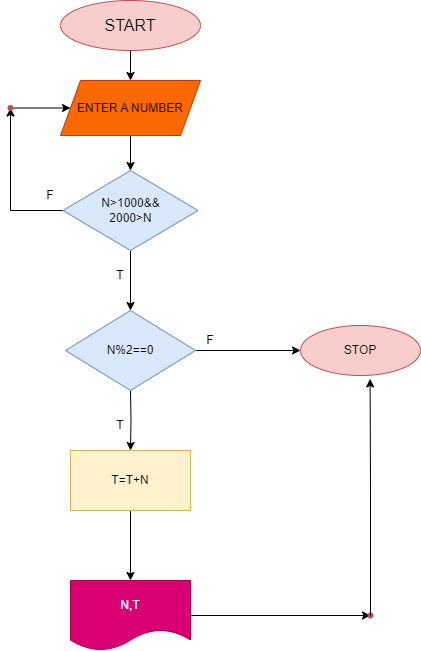

The diagram above was exported from draw.io. Its source (the exported page's mxGraphModel, read from the mxfile embedded in the PNG):
<mxGraphModel dx="1050" dy="530" grid="1" gridSize="10" guides="1" tooltips="1" connect="1" arrows="1" fold="1" page="1" pageScale="1" pageWidth="827" pageHeight="1169" math="0" shadow="0">
  <root>
    <mxCell id="0" />
    <mxCell id="1" parent="0" />
    <mxCell id="riZAwnTaQUL_21ytC6rf-269" value="" style="edgeStyle=orthogonalEdgeStyle;rounded=0;orthogonalLoop=1;jettySize=auto;html=1;" edge="1" parent="1" source="riZAwnTaQUL_21ytC6rf-23" target="riZAwnTaQUL_21ytC6rf-268">
      <mxGeometry relative="1" as="geometry" />
    </mxCell>
    <mxCell id="riZAwnTaQUL_21ytC6rf-23" value="&lt;font style=&quot;font-size: 16px;&quot;&gt;START&lt;/font&gt;" style="ellipse;whiteSpace=wrap;html=1;fillColor=#f8cecc;strokeColor=#b85450;" vertex="1" parent="1">
      <mxGeometry x="330" y="30" width="140" height="50" as="geometry" />
    </mxCell>
    <mxCell id="riZAwnTaQUL_21ytC6rf-271" value="" style="edgeStyle=orthogonalEdgeStyle;rounded=0;orthogonalLoop=1;jettySize=auto;html=1;" edge="1" parent="1" source="riZAwnTaQUL_21ytC6rf-268" target="riZAwnTaQUL_21ytC6rf-270">
      <mxGeometry relative="1" as="geometry" />
    </mxCell>
    <mxCell id="riZAwnTaQUL_21ytC6rf-268" value="ENTER A NUMBER" style="shape=parallelogram;perimeter=parallelogramPerimeter;whiteSpace=wrap;html=1;fixedSize=1;fillColor=#fa6800;strokeColor=#C73500;fontColor=#000000;" vertex="1" parent="1">
      <mxGeometry x="330" y="110" width="140" height="55" as="geometry" />
    </mxCell>
    <mxCell id="riZAwnTaQUL_21ytC6rf-273" value="" style="edgeStyle=orthogonalEdgeStyle;rounded=0;orthogonalLoop=1;jettySize=auto;html=1;" edge="1" parent="1" source="riZAwnTaQUL_21ytC6rf-270" target="riZAwnTaQUL_21ytC6rf-272">
      <mxGeometry relative="1" as="geometry" />
    </mxCell>
    <mxCell id="riZAwnTaQUL_21ytC6rf-283" value="" style="edgeStyle=orthogonalEdgeStyle;rounded=0;orthogonalLoop=1;jettySize=auto;html=1;" edge="1" parent="1" source="riZAwnTaQUL_21ytC6rf-270" target="riZAwnTaQUL_21ytC6rf-282">
      <mxGeometry relative="1" as="geometry" />
    </mxCell>
    <mxCell id="riZAwnTaQUL_21ytC6rf-270" value="N&amp;gt;1000&amp;amp;&amp;amp;&lt;br&gt;2000&amp;gt;N" style="rhombus;whiteSpace=wrap;html=1;fillColor=#dae8fc;strokeColor=#6c8ebf;" vertex="1" parent="1">
      <mxGeometry x="332.5" y="200" width="135" height="80" as="geometry" />
    </mxCell>
    <mxCell id="riZAwnTaQUL_21ytC6rf-274" value="" style="edgeStyle=orthogonalEdgeStyle;rounded=0;orthogonalLoop=1;jettySize=auto;html=1;" edge="1" parent="1" source="riZAwnTaQUL_21ytC6rf-272" target="riZAwnTaQUL_21ytC6rf-268">
      <mxGeometry relative="1" as="geometry" />
    </mxCell>
    <mxCell id="riZAwnTaQUL_21ytC6rf-272" value="" style="shape=waypoint;sketch=0;size=6;pointerEvents=1;points=[];fillColor=#f8cecc;resizable=0;rotatable=0;perimeter=centerPerimeter;snapToPoint=1;strokeColor=#b85450;" vertex="1" parent="1">
      <mxGeometry x="270" y="127.5" width="20" height="20" as="geometry" />
    </mxCell>
    <mxCell id="riZAwnTaQUL_21ytC6rf-278" value="" style="edgeStyle=orthogonalEdgeStyle;rounded=0;orthogonalLoop=1;jettySize=auto;html=1;" edge="1" parent="1" target="riZAwnTaQUL_21ytC6rf-277">
      <mxGeometry relative="1" as="geometry">
        <mxPoint x="400" y="420" as="sourcePoint" />
      </mxGeometry>
    </mxCell>
    <mxCell id="riZAwnTaQUL_21ytC6rf-287" value="" style="edgeStyle=orthogonalEdgeStyle;rounded=0;orthogonalLoop=1;jettySize=auto;html=1;" edge="1" parent="1" source="riZAwnTaQUL_21ytC6rf-277" target="riZAwnTaQUL_21ytC6rf-286">
      <mxGeometry relative="1" as="geometry" />
    </mxCell>
    <mxCell id="riZAwnTaQUL_21ytC6rf-277" value="T=T+N" style="whiteSpace=wrap;html=1;fillColor=#fff2cc;strokeColor=#d6b656;" vertex="1" parent="1">
      <mxGeometry x="340" y="480" width="120" height="60" as="geometry" />
    </mxCell>
    <mxCell id="riZAwnTaQUL_21ytC6rf-289" value="" style="edgeStyle=orthogonalEdgeStyle;rounded=0;orthogonalLoop=1;jettySize=auto;html=1;" edge="1" parent="1" source="riZAwnTaQUL_21ytC6rf-282" target="riZAwnTaQUL_21ytC6rf-288">
      <mxGeometry relative="1" as="geometry" />
    </mxCell>
    <mxCell id="riZAwnTaQUL_21ytC6rf-282" value="N%2==0" style="rhombus;whiteSpace=wrap;html=1;fillColor=#dae8fc;strokeColor=#6c8ebf;" vertex="1" parent="1">
      <mxGeometry x="335" y="340" width="130" height="80" as="geometry" />
    </mxCell>
    <mxCell id="riZAwnTaQUL_21ytC6rf-284" value="T" style="text;html=1;strokeColor=none;fillColor=none;align=center;verticalAlign=middle;whiteSpace=wrap;rounded=0;" vertex="1" parent="1">
      <mxGeometry x="360" y="290" width="60" height="30" as="geometry" />
    </mxCell>
    <mxCell id="riZAwnTaQUL_21ytC6rf-285" value="F" style="text;html=1;strokeColor=none;fillColor=none;align=center;verticalAlign=middle;whiteSpace=wrap;rounded=0;" vertex="1" parent="1">
      <mxGeometry x="290" y="210" width="60" height="30" as="geometry" />
    </mxCell>
    <mxCell id="riZAwnTaQUL_21ytC6rf-292" value="" style="edgeStyle=orthogonalEdgeStyle;rounded=0;orthogonalLoop=1;jettySize=auto;html=1;" edge="1" parent="1" source="riZAwnTaQUL_21ytC6rf-286" target="riZAwnTaQUL_21ytC6rf-291">
      <mxGeometry relative="1" as="geometry" />
    </mxCell>
    <mxCell id="riZAwnTaQUL_21ytC6rf-286" value="N,T" style="shape=document;whiteSpace=wrap;html=1;boundedLbl=1;fillColor=#d80073;strokeColor=#A50040;fontColor=#ffffff;" vertex="1" parent="1">
      <mxGeometry x="340" y="610" width="120" height="70" as="geometry" />
    </mxCell>
    <mxCell id="riZAwnTaQUL_21ytC6rf-288" value="STOP" style="ellipse;whiteSpace=wrap;html=1;fillColor=#f8cecc;strokeColor=#b85450;" vertex="1" parent="1">
      <mxGeometry x="570" y="355" width="120" height="50" as="geometry" />
    </mxCell>
    <mxCell id="riZAwnTaQUL_21ytC6rf-291" value="" style="shape=waypoint;sketch=0;size=6;pointerEvents=1;points=[];fillColor=#f8cecc;resizable=0;rotatable=0;perimeter=centerPerimeter;snapToPoint=1;strokeColor=#b85450;" vertex="1" parent="1">
      <mxGeometry x="630" y="635" width="20" height="20" as="geometry" />
    </mxCell>
    <mxCell id="riZAwnTaQUL_21ytC6rf-293" style="edgeStyle=orthogonalEdgeStyle;rounded=0;orthogonalLoop=1;jettySize=auto;html=1;entryX=0.58;entryY=1.068;entryDx=0;entryDy=0;entryPerimeter=0;" edge="1" parent="1" source="riZAwnTaQUL_21ytC6rf-291" target="riZAwnTaQUL_21ytC6rf-288">
      <mxGeometry relative="1" as="geometry" />
    </mxCell>
    <mxCell id="riZAwnTaQUL_21ytC6rf-294" value="T" style="text;html=1;strokeColor=none;fillColor=none;align=center;verticalAlign=middle;whiteSpace=wrap;rounded=0;" vertex="1" parent="1">
      <mxGeometry x="360" y="440" width="60" height="30" as="geometry" />
    </mxCell>
    <mxCell id="riZAwnTaQUL_21ytC6rf-295" value="F" style="text;html=1;strokeColor=none;fillColor=none;align=center;verticalAlign=middle;whiteSpace=wrap;rounded=0;" vertex="1" parent="1">
      <mxGeometry x="450" y="355" width="60" height="30" as="geometry" />
    </mxCell>
  </root>
</mxGraphModel>